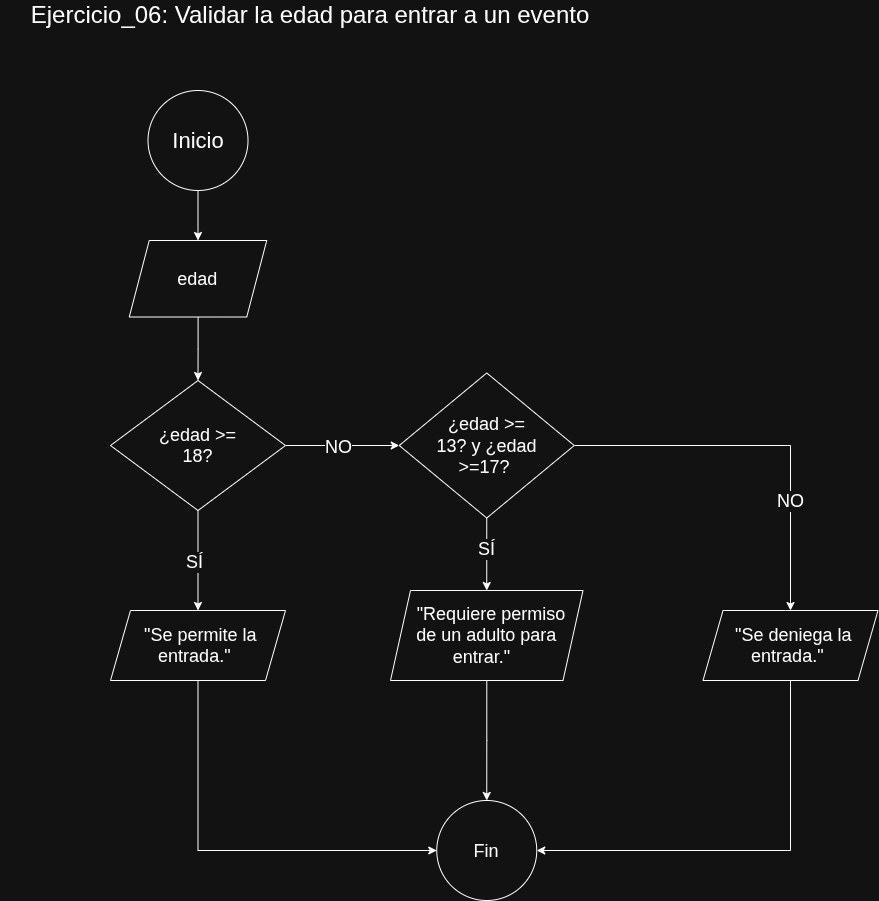

The diagram above was exported from draw.io. Its source (the exported page's mxGraphModel, read from the mxfile embedded in the PNG):
<mxGraphModel dx="1351" dy="793" grid="1" gridSize="10" guides="1" tooltips="1" connect="1" arrows="1" fold="1" page="1" pageScale="1" pageWidth="850" pageHeight="1100" math="0" shadow="0">
  <root>
    <mxCell id="0" />
    <mxCell id="1" parent="0" />
    <mxCell id="Zia8ZftlJN2SvsPrlCzL-1" edge="1" parent="1" source="Zia8ZftlJN2SvsPrlCzL-2" style="edgeStyle=orthogonalEdgeStyle;shape=connector;rounded=0;libavoidRouting=1;orthogonalLoop=1;jettySize=auto;html=1;entryX=0.5;entryY=0;entryDx=0;entryDy=0;strokeColor=default;align=center;verticalAlign=middle;fontFamily=Helvetica;fontSize=11;fontColor=default;labelBackgroundColor=default;endArrow=classic;" target="Zia8ZftlJN2SvsPrlCzL-10">
      <mxGeometry relative="1" as="geometry" />
    </mxCell>
    <mxCell id="Zia8ZftlJN2SvsPrlCzL-2" parent="1" style="ellipse;whiteSpace=wrap;html=1;shapeInside=1;aspect=fixed;" value="&lt;font style=&quot;font-size: 22px;&quot;&gt;Inicio&lt;/font&gt;" vertex="1">
      <mxGeometry height="100" width="100" x="227.5" y="140" as="geometry" />
    </mxCell>
    <mxCell id="Zia8ZftlJN2SvsPrlCzL-3" edge="1" parent="1" source="Zia8ZftlJN2SvsPrlCzL-7" style="edgeStyle=orthogonalEdgeStyle;shape=connector;rounded=0;libavoidRouting=1;orthogonalLoop=1;jettySize=auto;html=1;entryX=0.5;entryY=0;entryDx=0;entryDy=0;strokeColor=default;align=center;verticalAlign=middle;fontFamily=Helvetica;fontSize=11;fontColor=default;labelBackgroundColor=default;endArrow=classic;" target="Zia8ZftlJN2SvsPrlCzL-12">
      <mxGeometry relative="1" as="geometry" />
    </mxCell>
    <mxCell id="Zia8ZftlJN2SvsPrlCzL-4" connectable="0" parent="Zia8ZftlJN2SvsPrlCzL-3" style="edgeLabel;html=1;align=center;verticalAlign=middle;resizable=0;points=[];fontSize=18;fontFamily=Helvetica;fontColor=default;labelBackgroundColor=default;" value="SÍ" vertex="1">
      <mxGeometry relative="1" x="-0.0679" y="6" as="geometry">
        <mxPoint x="-10" y="4" as="offset" />
      </mxGeometry>
    </mxCell>
    <mxCell id="Zia8ZftlJN2SvsPrlCzL-5" edge="1" parent="1" source="Zia8ZftlJN2SvsPrlCzL-7" style="edgeStyle=orthogonalEdgeStyle;shape=connector;rounded=0;libavoidRouting=1;orthogonalLoop=1;jettySize=auto;html=1;entryX=0;entryY=0.5;entryDx=0;entryDy=0;strokeColor=default;align=center;verticalAlign=middle;fontFamily=Helvetica;fontSize=11;fontColor=default;labelBackgroundColor=default;endArrow=classic;" target="Zia8ZftlJN2SvsPrlCzL-17">
      <mxGeometry relative="1" as="geometry" />
    </mxCell>
    <mxCell id="Zia8ZftlJN2SvsPrlCzL-6" connectable="0" parent="Zia8ZftlJN2SvsPrlCzL-5" style="edgeLabel;html=1;align=center;verticalAlign=middle;resizable=0;points=[];fontSize=18;fontFamily=Helvetica;fontColor=default;labelBackgroundColor=default;" value="NO" vertex="1">
      <mxGeometry relative="1" x="-0.083" y="-1" as="geometry">
        <mxPoint as="offset" />
      </mxGeometry>
    </mxCell>
    <mxCell id="Zia8ZftlJN2SvsPrlCzL-7" parent="1" style="rhombus;whiteSpace=wrap;html=1;shapeInside=1;" value="&lt;font style=&quot;font-size: 18px;&quot;&gt;¿edad &amp;gt;= 18?&lt;/font&gt;" vertex="1">
      <mxGeometry height="130" width="175" x="190" y="430" as="geometry" />
    </mxCell>
    <mxCell id="Zia8ZftlJN2SvsPrlCzL-8" parent="1" style="ellipse;whiteSpace=wrap;html=1;shapeInside=1;aspect=fixed;" value="&lt;font style=&quot;font-size: 18px;&quot;&gt;Fin&lt;/font&gt;" vertex="1">
      <mxGeometry height="100" width="100" x="516.25" y="850" as="geometry" />
    </mxCell>
    <mxCell id="Zia8ZftlJN2SvsPrlCzL-9" edge="1" parent="1" source="Zia8ZftlJN2SvsPrlCzL-10" style="edgeStyle=orthogonalEdgeStyle;shape=connector;rounded=0;libavoidRouting=1;orthogonalLoop=1;jettySize=auto;html=1;entryX=0.5;entryY=0;entryDx=0;entryDy=0;strokeColor=default;align=center;verticalAlign=middle;fontFamily=Helvetica;fontSize=11;fontColor=default;labelBackgroundColor=default;endArrow=classic;" target="Zia8ZftlJN2SvsPrlCzL-7">
      <mxGeometry relative="1" as="geometry" />
    </mxCell>
    <mxCell id="Zia8ZftlJN2SvsPrlCzL-10" parent="1" style="shape=parallelogram;perimeter=parallelogramPerimeter;whiteSpace=wrap;html=1;shapeInside=1;fixedSize=1;" value="&lt;font style=&quot;font-size: 18px;&quot;&gt;edad&lt;/font&gt;" vertex="1">
      <mxGeometry height="76.5" width="137.49" x="208.75" y="290" as="geometry" />
    </mxCell>
    <mxCell id="Zia8ZftlJN2SvsPrlCzL-11" edge="1" parent="1" source="Zia8ZftlJN2SvsPrlCzL-12" style="edgeStyle=orthogonalEdgeStyle;shape=connector;rounded=0;libavoidRouting=1;orthogonalLoop=1;jettySize=auto;html=1;entryX=0;entryY=0.5;entryDx=0;entryDy=0;strokeColor=default;align=center;verticalAlign=middle;fontFamily=Helvetica;fontSize=11;fontColor=default;labelBackgroundColor=default;endArrow=classic;" target="Zia8ZftlJN2SvsPrlCzL-8">
      <mxGeometry relative="1" as="geometry">
        <Array as="points">
          <mxPoint x="278" y="900" />
        </Array>
      </mxGeometry>
    </mxCell>
    <mxCell id="Zia8ZftlJN2SvsPrlCzL-12" parent="1" style="shape=parallelogram;perimeter=parallelogramPerimeter;whiteSpace=wrap;html=1;shapeInside=1;fixedSize=1;" value="&lt;font style=&quot;font-size: 18px;&quot;&gt;&quot;Se permite la entrada.&quot;&lt;/font&gt;" vertex="1">
      <mxGeometry height="70" width="175" x="190" y="660" as="geometry" />
    </mxCell>
    <mxCell id="Zia8ZftlJN2SvsPrlCzL-13" edge="1" parent="1" source="Zia8ZftlJN2SvsPrlCzL-17" style="edgeStyle=orthogonalEdgeStyle;shape=connector;rounded=0;libavoidRouting=1;orthogonalLoop=1;jettySize=auto;html=1;entryX=0.5;entryY=0;entryDx=0;entryDy=0;strokeColor=default;align=center;verticalAlign=middle;fontFamily=Helvetica;fontSize=11;fontColor=default;labelBackgroundColor=default;endArrow=classic;" target="Zia8ZftlJN2SvsPrlCzL-24">
      <mxGeometry relative="1" x="0.002" as="geometry">
        <Array as="points">
          <mxPoint x="870" y="495" />
        </Array>
        <mxPoint x="773.75" y="491.25" as="targetPoint" />
      </mxGeometry>
    </mxCell>
    <mxCell id="Zia8ZftlJN2SvsPrlCzL-14" connectable="0" parent="Zia8ZftlJN2SvsPrlCzL-13" style="edgeLabel;html=1;align=center;verticalAlign=middle;resizable=0;points=[];fontSize=18;fontFamily=Helvetica;fontColor=default;labelBackgroundColor=default;" value="NO" vertex="1">
      <mxGeometry relative="1" x="-0.722" y="-3" as="geometry">
        <mxPoint x="163" y="52" as="offset" />
      </mxGeometry>
    </mxCell>
    <mxCell id="Zia8ZftlJN2SvsPrlCzL-15" edge="1" parent="1" source="Zia8ZftlJN2SvsPrlCzL-17" style="edgeStyle=orthogonalEdgeStyle;shape=connector;rounded=0;libavoidRouting=1;orthogonalLoop=1;jettySize=auto;html=1;entryX=0.5;entryY=0;entryDx=0;entryDy=0;strokeColor=default;align=center;verticalAlign=middle;fontFamily=Helvetica;fontSize=11;fontColor=default;labelBackgroundColor=default;endArrow=classic;" target="Zia8ZftlJN2SvsPrlCzL-26">
      <mxGeometry relative="1" as="geometry" />
    </mxCell>
    <mxCell id="Zia8ZftlJN2SvsPrlCzL-16" connectable="0" parent="Zia8ZftlJN2SvsPrlCzL-15" style="edgeLabel;html=1;align=center;verticalAlign=middle;resizable=0;points=[];fontSize=18;fontFamily=Helvetica;fontColor=default;labelBackgroundColor=default;" value="SÍ" vertex="1">
      <mxGeometry relative="1" x="-0.1359" y="-1" as="geometry">
        <mxPoint as="offset" />
      </mxGeometry>
    </mxCell>
    <mxCell id="Zia8ZftlJN2SvsPrlCzL-17" parent="1" style="rhombus;whiteSpace=wrap;html=1;shapeInside=1;" value="&lt;font style=&quot;font-size: 18px;&quot;&gt;¿edad &amp;gt;= 13? y ¿edad &amp;gt;=17?&amp;nbsp;&lt;/font&gt;" vertex="1">
      <mxGeometry height="145" width="175" x="478.75" y="422.5" as="geometry" />
    </mxCell>
    <mxCell id="Zia8ZftlJN2SvsPrlCzL-23" edge="1" parent="1" source="Zia8ZftlJN2SvsPrlCzL-24" style="edgeStyle=orthogonalEdgeStyle;shape=connector;rounded=0;libavoidRouting=1;orthogonalLoop=1;jettySize=auto;html=1;entryX=1;entryY=0.5;entryDx=0;entryDy=0;strokeColor=default;align=center;verticalAlign=middle;fontFamily=Helvetica;fontSize=11;fontColor=default;labelBackgroundColor=default;endArrow=classic;" target="Zia8ZftlJN2SvsPrlCzL-8">
      <mxGeometry relative="1" as="geometry">
        <Array as="points">
          <mxPoint x="870" y="900" />
        </Array>
      </mxGeometry>
    </mxCell>
    <mxCell id="Zia8ZftlJN2SvsPrlCzL-24" parent="1" style="shape=parallelogram;perimeter=parallelogramPerimeter;whiteSpace=wrap;html=1;shapeInside=1;fixedSize=1;" value="&lt;font style=&quot;font-size: 18px;&quot;&gt;&quot;Se deniega la entrada.&quot;&lt;/font&gt;" vertex="1">
      <mxGeometry height="70" width="175" x="782.5" y="660" as="geometry" />
    </mxCell>
    <mxCell id="Zia8ZftlJN2SvsPrlCzL-25" edge="1" parent="1" source="Zia8ZftlJN2SvsPrlCzL-26" style="edgeStyle=orthogonalEdgeStyle;shape=connector;rounded=0;libavoidRouting=1;orthogonalLoop=1;jettySize=auto;html=1;entryX=0.5;entryY=0;entryDx=0;entryDy=0;strokeColor=default;align=center;verticalAlign=middle;fontFamily=Helvetica;fontSize=11;fontColor=default;labelBackgroundColor=default;endArrow=classic;" target="Zia8ZftlJN2SvsPrlCzL-8">
      <mxGeometry relative="1" as="geometry" />
    </mxCell>
    <mxCell id="Zia8ZftlJN2SvsPrlCzL-26" parent="1" style="shape=parallelogram;perimeter=parallelogramPerimeter;whiteSpace=wrap;html=1;shapeInside=1;fixedSize=1;" value="&lt;font style=&quot;font-size: 18px;&quot;&gt;&quot;Requiere permiso de un adulto para entrar.&quot;&lt;/font&gt;" vertex="1">
      <mxGeometry height="90" width="192.5" x="470" y="640" as="geometry" />
    </mxCell>
    <mxCell id="74xBD9movhPIZX64FaQ0-1" parent="1" style="text;html=1;whiteSpace=wrap;strokeColor=none;fillColor=none;align=center;verticalAlign=middle;rounded=0;" value="&lt;font style=&quot;font-size: 24px;&quot;&gt;Ejercicio_06: Validar la edad para entrar a un evento&lt;/font&gt;" vertex="1">
      <mxGeometry height="30" width="620" x="80" y="50" as="geometry" />
    </mxCell>
  </root>
</mxGraphModel>